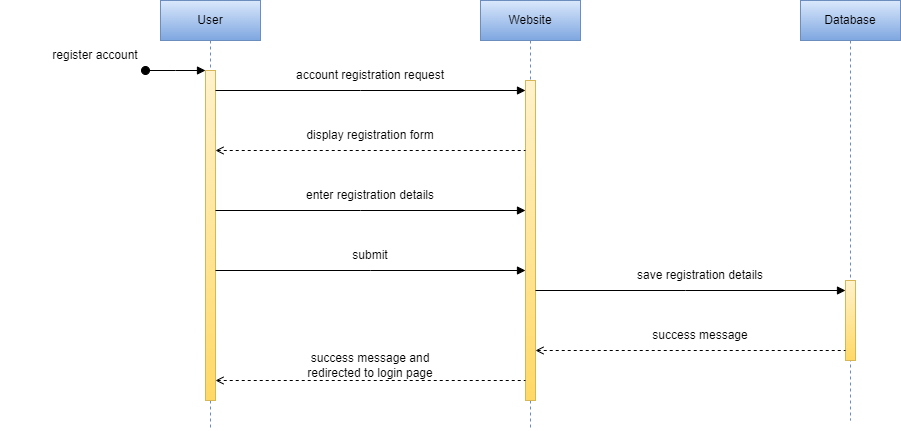

The diagram above was exported from draw.io. Its source (the exported page's mxGraphModel, read from the mxfile embedded in the PNG):
<mxGraphModel dx="1888" dy="641" grid="1" gridSize="10" guides="1" tooltips="1" connect="1" arrows="1" fold="1" page="1" pageScale="1" pageWidth="850" pageHeight="1100" math="0" shadow="0">
  <root>
    <mxCell id="0" />
    <mxCell id="1" parent="0" />
    <mxCell id="aM9ryv3xv72pqoxQDRHE-1" value="User" style="shape=umlLifeline;perimeter=lifelinePerimeter;whiteSpace=wrap;html=1;container=0;dropTarget=0;collapsible=0;recursiveResize=0;outlineConnect=0;portConstraint=eastwest;newEdgeStyle={&quot;edgeStyle&quot;:&quot;elbowEdgeStyle&quot;,&quot;elbow&quot;:&quot;vertical&quot;,&quot;curved&quot;:0,&quot;rounded&quot;:0};fillColor=#dae8fc;gradientColor=#7ea6e0;strokeColor=#6c8ebf;" parent="1" vertex="1">
      <mxGeometry x="70" y="40" width="100" height="430" as="geometry" />
    </mxCell>
    <mxCell id="aM9ryv3xv72pqoxQDRHE-2" value="" style="html=1;points=[];perimeter=orthogonalPerimeter;outlineConnect=0;targetShapes=umlLifeline;portConstraint=eastwest;newEdgeStyle={&quot;edgeStyle&quot;:&quot;elbowEdgeStyle&quot;,&quot;elbow&quot;:&quot;vertical&quot;,&quot;curved&quot;:0,&quot;rounded&quot;:0};fillColor=#fff2cc;gradientColor=#ffd966;strokeColor=#d6b656;" parent="aM9ryv3xv72pqoxQDRHE-1" vertex="1">
      <mxGeometry x="45" y="70" width="10" height="330" as="geometry" />
    </mxCell>
    <mxCell id="aM9ryv3xv72pqoxQDRHE-3" value="" style="html=1;verticalAlign=bottom;startArrow=oval;endArrow=block;startSize=8;edgeStyle=elbowEdgeStyle;elbow=vertical;curved=0;rounded=0;" parent="aM9ryv3xv72pqoxQDRHE-1" target="aM9ryv3xv72pqoxQDRHE-2" edge="1">
      <mxGeometry relative="1" as="geometry">
        <mxPoint x="-15" y="70" as="sourcePoint" />
      </mxGeometry>
    </mxCell>
    <mxCell id="aM9ryv3xv72pqoxQDRHE-5" value="Website" style="shape=umlLifeline;perimeter=lifelinePerimeter;whiteSpace=wrap;html=1;container=0;dropTarget=0;collapsible=0;recursiveResize=0;outlineConnect=0;portConstraint=eastwest;newEdgeStyle={&quot;edgeStyle&quot;:&quot;elbowEdgeStyle&quot;,&quot;elbow&quot;:&quot;vertical&quot;,&quot;curved&quot;:0,&quot;rounded&quot;:0};fillColor=#dae8fc;gradientColor=#7ea6e0;strokeColor=#6c8ebf;" parent="1" vertex="1">
      <mxGeometry x="390" y="40" width="100" height="430" as="geometry" />
    </mxCell>
    <mxCell id="aM9ryv3xv72pqoxQDRHE-6" value="" style="html=1;points=[];perimeter=orthogonalPerimeter;outlineConnect=0;targetShapes=umlLifeline;portConstraint=eastwest;newEdgeStyle={&quot;edgeStyle&quot;:&quot;elbowEdgeStyle&quot;,&quot;elbow&quot;:&quot;vertical&quot;,&quot;curved&quot;:0,&quot;rounded&quot;:0};fillColor=#fff2cc;gradientColor=#ffd966;strokeColor=#d6b656;" parent="aM9ryv3xv72pqoxQDRHE-5" vertex="1">
      <mxGeometry x="45" y="80" width="10" height="320" as="geometry" />
    </mxCell>
    <mxCell id="2G1UqXgF7FzhSazdpDnU-1" value="Database" style="shape=umlLifeline;perimeter=lifelinePerimeter;whiteSpace=wrap;html=1;container=0;dropTarget=0;collapsible=0;recursiveResize=0;outlineConnect=0;portConstraint=eastwest;newEdgeStyle={&quot;edgeStyle&quot;:&quot;elbowEdgeStyle&quot;,&quot;elbow&quot;:&quot;vertical&quot;,&quot;curved&quot;:0,&quot;rounded&quot;:0};fillColor=#dae8fc;strokeColor=#6c8ebf;gradientColor=#7ea6e0;" parent="1" vertex="1">
      <mxGeometry x="710" y="40" width="100" height="420" as="geometry" />
    </mxCell>
    <mxCell id="2G1UqXgF7FzhSazdpDnU-2" value="" style="html=1;points=[];perimeter=orthogonalPerimeter;outlineConnect=0;targetShapes=umlLifeline;portConstraint=eastwest;newEdgeStyle={&quot;edgeStyle&quot;:&quot;elbowEdgeStyle&quot;,&quot;elbow&quot;:&quot;vertical&quot;,&quot;curved&quot;:0,&quot;rounded&quot;:0};fillColor=#fff2cc;gradientColor=#ffd966;strokeColor=#d6b656;" parent="2G1UqXgF7FzhSazdpDnU-1" vertex="1">
      <mxGeometry x="45" y="280" width="10" height="80" as="geometry" />
    </mxCell>
    <mxCell id="2G1UqXgF7FzhSazdpDnU-3" value="register account" style="text;html=1;strokeColor=none;fillColor=none;align=center;verticalAlign=middle;whiteSpace=wrap;rounded=0;" parent="1" vertex="1">
      <mxGeometry x="-90" y="80" width="190" height="30" as="geometry" />
    </mxCell>
    <mxCell id="2G1UqXgF7FzhSazdpDnU-5" value="account registration request" style="text;html=1;strokeColor=none;fillColor=none;align=center;verticalAlign=middle;whiteSpace=wrap;rounded=0;" parent="1" vertex="1">
      <mxGeometry x="200" y="100" width="160" height="30" as="geometry" />
    </mxCell>
    <mxCell id="2G1UqXgF7FzhSazdpDnU-6" value="display registration form" style="text;html=1;strokeColor=none;fillColor=none;align=center;verticalAlign=middle;whiteSpace=wrap;rounded=0;" parent="1" vertex="1">
      <mxGeometry x="200" y="160" width="160" height="30" as="geometry" />
    </mxCell>
    <mxCell id="2G1UqXgF7FzhSazdpDnU-7" value="enter registration details" style="text;html=1;strokeColor=none;fillColor=none;align=center;verticalAlign=middle;whiteSpace=wrap;rounded=0;" parent="1" vertex="1">
      <mxGeometry x="200" y="220" width="160" height="30" as="geometry" />
    </mxCell>
    <mxCell id="2G1UqXgF7FzhSazdpDnU-8" value="submit" style="text;html=1;strokeColor=none;fillColor=none;align=center;verticalAlign=middle;whiteSpace=wrap;rounded=0;" parent="1" vertex="1">
      <mxGeometry x="200" y="280" width="160" height="30" as="geometry" />
    </mxCell>
    <mxCell id="2G1UqXgF7FzhSazdpDnU-9" value="save registration details" style="text;html=1;strokeColor=none;fillColor=none;align=center;verticalAlign=middle;whiteSpace=wrap;rounded=0;" parent="1" vertex="1">
      <mxGeometry x="530" y="300" width="160" height="30" as="geometry" />
    </mxCell>
    <mxCell id="2G1UqXgF7FzhSazdpDnU-10" value="success message" style="text;html=1;strokeColor=none;fillColor=none;align=center;verticalAlign=middle;whiteSpace=wrap;rounded=0;" parent="1" vertex="1">
      <mxGeometry x="530" y="360" width="160" height="30" as="geometry" />
    </mxCell>
    <mxCell id="2G1UqXgF7FzhSazdpDnU-12" value="success message and redirected to login page" style="text;html=1;strokeColor=none;fillColor=none;align=center;verticalAlign=middle;whiteSpace=wrap;rounded=0;" parent="1" vertex="1">
      <mxGeometry x="200" y="390" width="160" height="30" as="geometry" />
    </mxCell>
    <mxCell id="2G1UqXgF7FzhSazdpDnU-13" value="" style="endArrow=block;html=1;rounded=0;endFill=1;" parent="1" source="aM9ryv3xv72pqoxQDRHE-2" target="aM9ryv3xv72pqoxQDRHE-6" edge="1">
      <mxGeometry width="50" height="50" relative="1" as="geometry">
        <mxPoint x="470" y="280" as="sourcePoint" />
        <mxPoint x="520" y="230" as="targetPoint" />
        <Array as="points">
          <mxPoint x="270" y="130" />
        </Array>
      </mxGeometry>
    </mxCell>
    <mxCell id="2G1UqXgF7FzhSazdpDnU-19" value="" style="endArrow=none;html=1;rounded=0;startArrow=open;startFill=0;dashed=1;" parent="1" source="aM9ryv3xv72pqoxQDRHE-2" target="aM9ryv3xv72pqoxQDRHE-6" edge="1">
      <mxGeometry width="50" height="50" relative="1" as="geometry">
        <mxPoint x="470" y="280" as="sourcePoint" />
        <mxPoint x="520" y="230" as="targetPoint" />
        <Array as="points">
          <mxPoint x="270" y="190" />
        </Array>
      </mxGeometry>
    </mxCell>
    <mxCell id="2G1UqXgF7FzhSazdpDnU-20" value="" style="endArrow=block;html=1;rounded=0;endFill=1;" parent="1" source="aM9ryv3xv72pqoxQDRHE-2" target="aM9ryv3xv72pqoxQDRHE-6" edge="1">
      <mxGeometry width="50" height="50" relative="1" as="geometry">
        <mxPoint x="135" y="140" as="sourcePoint" />
        <mxPoint x="445" y="140" as="targetPoint" />
        <Array as="points">
          <mxPoint x="270" y="250" />
        </Array>
      </mxGeometry>
    </mxCell>
    <mxCell id="2G1UqXgF7FzhSazdpDnU-21" value="" style="endArrow=block;html=1;rounded=0;endFill=1;" parent="1" source="aM9ryv3xv72pqoxQDRHE-2" target="aM9ryv3xv72pqoxQDRHE-6" edge="1">
      <mxGeometry width="50" height="50" relative="1" as="geometry">
        <mxPoint x="145" y="150" as="sourcePoint" />
        <mxPoint x="430" y="150" as="targetPoint" />
        <Array as="points">
          <mxPoint x="280" y="310" />
        </Array>
      </mxGeometry>
    </mxCell>
    <mxCell id="2G1UqXgF7FzhSazdpDnU-22" value="" style="endArrow=block;html=1;rounded=0;endFill=1;" parent="1" source="aM9ryv3xv72pqoxQDRHE-6" target="2G1UqXgF7FzhSazdpDnU-2" edge="1">
      <mxGeometry width="50" height="50" relative="1" as="geometry">
        <mxPoint x="450" y="330" as="sourcePoint" />
        <mxPoint x="760" y="330" as="targetPoint" />
        <Array as="points">
          <mxPoint x="595" y="330" />
        </Array>
      </mxGeometry>
    </mxCell>
    <mxCell id="2G1UqXgF7FzhSazdpDnU-23" value="" style="endArrow=none;html=1;rounded=0;startArrow=open;startFill=0;dashed=1;" parent="1" source="aM9ryv3xv72pqoxQDRHE-6" target="2G1UqXgF7FzhSazdpDnU-2" edge="1">
      <mxGeometry width="50" height="50" relative="1" as="geometry">
        <mxPoint x="440" y="390" as="sourcePoint" />
        <mxPoint x="750" y="390" as="targetPoint" />
        <Array as="points">
          <mxPoint x="600" y="390" />
        </Array>
      </mxGeometry>
    </mxCell>
    <mxCell id="2G1UqXgF7FzhSazdpDnU-24" value="" style="endArrow=none;html=1;rounded=0;startArrow=open;startFill=0;dashed=1;" parent="1" source="aM9ryv3xv72pqoxQDRHE-2" target="aM9ryv3xv72pqoxQDRHE-6" edge="1">
      <mxGeometry width="50" height="50" relative="1" as="geometry">
        <mxPoint x="145" y="210" as="sourcePoint" />
        <mxPoint x="455" y="210" as="targetPoint" />
        <Array as="points">
          <mxPoint x="280" y="420" />
        </Array>
      </mxGeometry>
    </mxCell>
  </root>
</mxGraphModel>